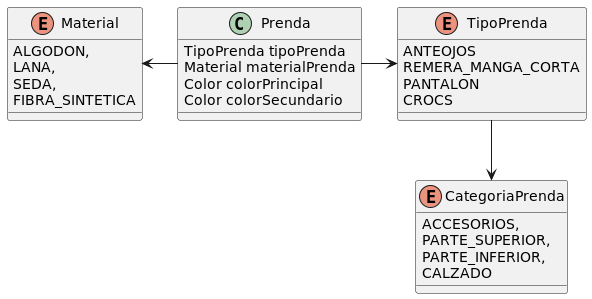

The diagram above was rendered by PlantUML. Its source (embedded in the PNG):
@startuml

enum CategoriaPrenda{
	ACCESORIOS,
    PARTE_SUPERIOR,
    PARTE_INFERIOR,
    CALZADO
}

enum Material{
	ALGODON,
    LANA,
    SEDA,
    FIBRA_SINTETICA
}

enum TipoPrenda{
    ANTEOJOS
    REMERA_MANGA_CORTA
    PANTALON
    CROCS

}

class Prenda{
	TipoPrenda tipoPrenda
    Material materialPrenda
    Color colorPrincipal
    Color colorSecundario
}



Prenda -> TipoPrenda
Material <- Prenda
TipoPrenda --> CategoriaPrenda
@enduml